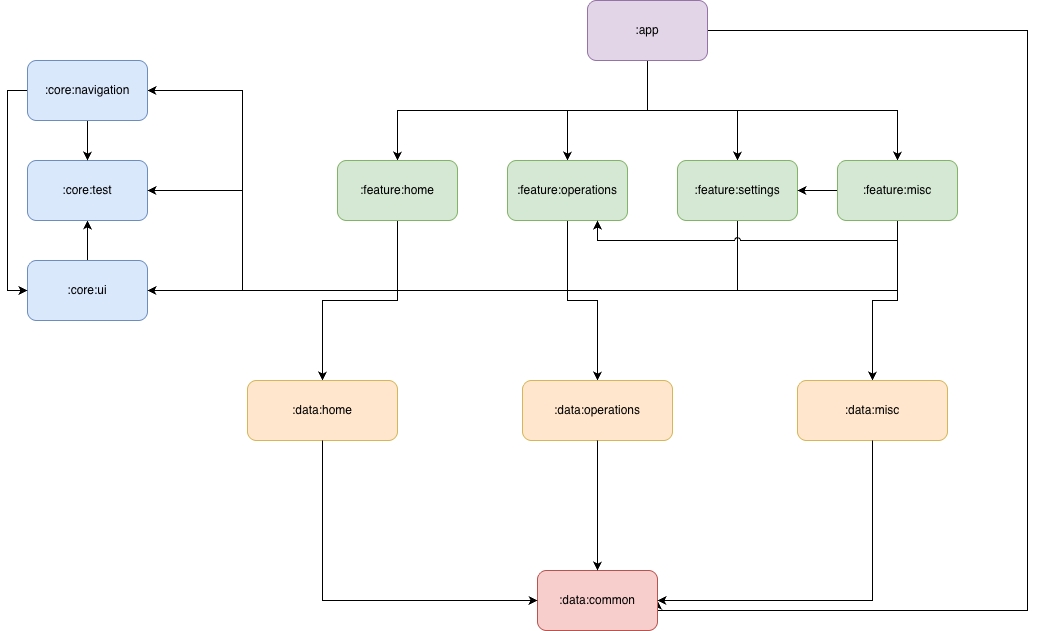

The diagram above was exported from draw.io. Its source (the exported page's mxGraphModel, read from the mxfile embedded in the PNG):
<mxGraphModel dx="1949" dy="861" grid="1" gridSize="10" guides="1" tooltips="1" connect="1" arrows="1" fold="1" page="1" pageScale="1" pageWidth="850" pageHeight="1100" math="0" shadow="0">
  <root>
    <mxCell id="0" />
    <mxCell id="1" parent="0" />
    <mxCell id="k_trjLx1fjwhSlt3sixf-212" edge="1" parent="1" source="k_trjLx1fjwhSlt3sixf-217" style="edgeStyle=orthogonalEdgeStyle;rounded=0;orthogonalLoop=1;jettySize=auto;html=1;entryX=0.5;entryY=0;entryDx=0;entryDy=0;" target="k_trjLx1fjwhSlt3sixf-233">
      <mxGeometry relative="1" as="geometry" />
    </mxCell>
    <mxCell id="k_trjLx1fjwhSlt3sixf-213" edge="1" parent="1" source="k_trjLx1fjwhSlt3sixf-217" style="edgeStyle=orthogonalEdgeStyle;rounded=0;orthogonalLoop=1;jettySize=auto;html=1;entryX=0.5;entryY=0;entryDx=0;entryDy=0;" target="k_trjLx1fjwhSlt3sixf-238">
      <mxGeometry relative="1" as="geometry">
        <Array as="points">
          <mxPoint x="540" y="190" />
          <mxPoint x="790" y="190" />
        </Array>
      </mxGeometry>
    </mxCell>
    <mxCell id="k_trjLx1fjwhSlt3sixf-214" edge="1" parent="1" source="k_trjLx1fjwhSlt3sixf-217" style="edgeStyle=orthogonalEdgeStyle;rounded=0;orthogonalLoop=1;jettySize=auto;html=1;entryX=0.5;entryY=0;entryDx=0;entryDy=0;" target="k_trjLx1fjwhSlt3sixf-231">
      <mxGeometry relative="1" as="geometry" />
    </mxCell>
    <mxCell id="k_trjLx1fjwhSlt3sixf-215" edge="1" parent="1" source="k_trjLx1fjwhSlt3sixf-217" style="edgeStyle=orthogonalEdgeStyle;rounded=0;orthogonalLoop=1;jettySize=auto;html=1;entryX=0.5;entryY=0;entryDx=0;entryDy=0;" target="k_trjLx1fjwhSlt3sixf-225">
      <mxGeometry relative="1" as="geometry">
        <Array as="points">
          <mxPoint x="540" y="190" />
          <mxPoint x="290" y="190" />
        </Array>
      </mxGeometry>
    </mxCell>
    <mxCell id="k_trjLx1fjwhSlt3sixf-216" edge="1" parent="1" source="k_trjLx1fjwhSlt3sixf-217" style="edgeStyle=orthogonalEdgeStyle;rounded=0;orthogonalLoop=1;jettySize=auto;html=1;exitX=1;exitY=0.5;exitDx=0;exitDy=0;entryX=1;entryY=0.5;entryDx=0;entryDy=0;" target="k_trjLx1fjwhSlt3sixf-242">
      <mxGeometry relative="1" as="geometry">
        <Array as="points">
          <mxPoint x="920" y="110" />
          <mxPoint x="920" y="690" />
        </Array>
      </mxGeometry>
    </mxCell>
    <mxCell id="k_trjLx1fjwhSlt3sixf-217" parent="1" style="rounded=1;whiteSpace=wrap;html=1;fillColor=#e1d5e7;strokeColor=#9673a6;" value=":app" vertex="1">
      <mxGeometry height="60" width="120" x="480" y="80" as="geometry" />
    </mxCell>
    <mxCell id="k_trjLx1fjwhSlt3sixf-218" edge="1" parent="1" source="k_trjLx1fjwhSlt3sixf-219" style="edgeStyle=orthogonalEdgeStyle;rounded=0;orthogonalLoop=1;jettySize=auto;html=1;entryX=0.5;entryY=1;entryDx=0;entryDy=0;" target="k_trjLx1fjwhSlt3sixf-220">
      <mxGeometry relative="1" as="geometry" />
    </mxCell>
    <mxCell id="k_trjLx1fjwhSlt3sixf-219" parent="1" style="rounded=1;whiteSpace=wrap;html=1;fillColor=#dae8fc;strokeColor=#6c8ebf;" value=":core:ui" vertex="1">
      <mxGeometry height="60" width="120" x="-80" y="340" as="geometry" />
    </mxCell>
    <mxCell id="k_trjLx1fjwhSlt3sixf-220" parent="1" style="rounded=1;whiteSpace=wrap;html=1;fillColor=#dae8fc;strokeColor=#6c8ebf;" value=":core:test" vertex="1">
      <mxGeometry height="60" width="120" x="-80" y="240" as="geometry" />
    </mxCell>
    <mxCell id="k_trjLx1fjwhSlt3sixf-221" edge="1" parent="1" source="k_trjLx1fjwhSlt3sixf-225" style="edgeStyle=orthogonalEdgeStyle;rounded=0;orthogonalLoop=1;jettySize=auto;html=1;entryX=1;entryY=0.5;entryDx=0;entryDy=0;" target="k_trjLx1fjwhSlt3sixf-219">
      <mxGeometry relative="1" as="geometry">
        <Array as="points">
          <mxPoint x="290" y="370" />
        </Array>
      </mxGeometry>
    </mxCell>
    <mxCell id="k_trjLx1fjwhSlt3sixf-222" edge="1" parent="1" source="k_trjLx1fjwhSlt3sixf-225" style="edgeStyle=orthogonalEdgeStyle;rounded=0;orthogonalLoop=1;jettySize=auto;html=1;entryX=1;entryY=0.5;entryDx=0;entryDy=0;" target="k_trjLx1fjwhSlt3sixf-220">
      <mxGeometry relative="1" as="geometry">
        <Array as="points">
          <mxPoint x="290" y="370" />
          <mxPoint x="135" y="370" />
          <mxPoint x="135" y="270" />
        </Array>
      </mxGeometry>
    </mxCell>
    <mxCell id="k_trjLx1fjwhSlt3sixf-223" edge="1" parent="1" source="k_trjLx1fjwhSlt3sixf-225" style="edgeStyle=orthogonalEdgeStyle;rounded=0;orthogonalLoop=1;jettySize=auto;html=1;entryX=1;entryY=0.5;entryDx=0;entryDy=0;" target="k_trjLx1fjwhSlt3sixf-228">
      <mxGeometry relative="1" as="geometry">
        <Array as="points">
          <mxPoint x="290" y="370" />
          <mxPoint x="135" y="370" />
          <mxPoint x="135" y="170" />
        </Array>
      </mxGeometry>
    </mxCell>
    <mxCell id="k_trjLx1fjwhSlt3sixf-224" edge="1" parent="1" source="k_trjLx1fjwhSlt3sixf-225" style="edgeStyle=orthogonalEdgeStyle;rounded=0;orthogonalLoop=1;jettySize=auto;html=1;entryX=0.5;entryY=0;entryDx=0;entryDy=0;" target="k_trjLx1fjwhSlt3sixf-239">
      <mxGeometry relative="1" as="geometry" />
    </mxCell>
    <mxCell id="k_trjLx1fjwhSlt3sixf-225" parent="1" style="rounded=1;whiteSpace=wrap;html=1;fillColor=#d5e8d4;strokeColor=#82b366;" value=":feature:home" vertex="1">
      <mxGeometry height="60" width="120" x="230" y="240" as="geometry" />
    </mxCell>
    <mxCell id="k_trjLx1fjwhSlt3sixf-226" edge="1" parent="1" source="k_trjLx1fjwhSlt3sixf-228" style="edgeStyle=orthogonalEdgeStyle;rounded=0;orthogonalLoop=1;jettySize=auto;html=1;entryX=0;entryY=0.5;entryDx=0;entryDy=0;" target="k_trjLx1fjwhSlt3sixf-219">
      <mxGeometry relative="1" as="geometry">
        <Array as="points">
          <mxPoint x="-100" y="170" />
          <mxPoint x="-100" y="370" />
        </Array>
      </mxGeometry>
    </mxCell>
    <mxCell id="k_trjLx1fjwhSlt3sixf-227" edge="1" parent="1" source="k_trjLx1fjwhSlt3sixf-228" style="edgeStyle=orthogonalEdgeStyle;rounded=0;orthogonalLoop=1;jettySize=auto;html=1;entryX=0.5;entryY=0;entryDx=0;entryDy=0;" target="k_trjLx1fjwhSlt3sixf-220">
      <mxGeometry relative="1" as="geometry" />
    </mxCell>
    <mxCell id="k_trjLx1fjwhSlt3sixf-228" parent="1" style="rounded=1;whiteSpace=wrap;html=1;fillColor=#dae8fc;strokeColor=#6c8ebf;" value=":core:navigation" vertex="1">
      <mxGeometry height="60" width="120" x="-80" y="140" as="geometry" />
    </mxCell>
    <mxCell id="k_trjLx1fjwhSlt3sixf-229" edge="1" parent="1" source="k_trjLx1fjwhSlt3sixf-231" style="edgeStyle=orthogonalEdgeStyle;rounded=0;orthogonalLoop=1;jettySize=auto;html=1;entryX=1;entryY=0.5;entryDx=0;entryDy=0;" target="k_trjLx1fjwhSlt3sixf-219">
      <mxGeometry relative="1" as="geometry">
        <Array as="points">
          <mxPoint x="460" y="370" />
        </Array>
      </mxGeometry>
    </mxCell>
    <mxCell id="k_trjLx1fjwhSlt3sixf-230" edge="1" parent="1" source="k_trjLx1fjwhSlt3sixf-231" style="edgeStyle=orthogonalEdgeStyle;rounded=0;orthogonalLoop=1;jettySize=auto;html=1;entryX=0.5;entryY=0;entryDx=0;entryDy=0;" target="k_trjLx1fjwhSlt3sixf-240">
      <mxGeometry relative="1" as="geometry" />
    </mxCell>
    <mxCell id="k_trjLx1fjwhSlt3sixf-231" parent="1" style="rounded=1;whiteSpace=wrap;html=1;fillColor=#d5e8d4;strokeColor=#82b366;" value=":feature:operations" vertex="1">
      <mxGeometry height="60" width="120" x="400" y="240" as="geometry" />
    </mxCell>
    <mxCell id="k_trjLx1fjwhSlt3sixf-232" edge="1" parent="1" source="k_trjLx1fjwhSlt3sixf-233" style="edgeStyle=orthogonalEdgeStyle;rounded=0;orthogonalLoop=1;jettySize=auto;html=1;entryX=1;entryY=0.5;entryDx=0;entryDy=0;" target="k_trjLx1fjwhSlt3sixf-219">
      <mxGeometry relative="1" as="geometry">
        <Array as="points">
          <mxPoint x="630" y="370" />
        </Array>
      </mxGeometry>
    </mxCell>
    <mxCell id="k_trjLx1fjwhSlt3sixf-233" parent="1" style="rounded=1;whiteSpace=wrap;html=1;fillColor=#d5e8d4;strokeColor=#82b366;" value=":feature:settings" vertex="1">
      <mxGeometry height="60" width="120" x="570" y="240" as="geometry" />
    </mxCell>
    <mxCell id="k_trjLx1fjwhSlt3sixf-234" edge="1" parent="1" source="k_trjLx1fjwhSlt3sixf-238" style="edgeStyle=orthogonalEdgeStyle;rounded=0;orthogonalLoop=1;jettySize=auto;html=1;entryX=1;entryY=0.5;entryDx=0;entryDy=0;" target="k_trjLx1fjwhSlt3sixf-219">
      <mxGeometry relative="1" as="geometry">
        <Array as="points">
          <mxPoint x="790" y="370" />
        </Array>
      </mxGeometry>
    </mxCell>
    <mxCell id="k_trjLx1fjwhSlt3sixf-235" edge="1" parent="1" source="k_trjLx1fjwhSlt3sixf-238" style="edgeStyle=orthogonalEdgeStyle;rounded=0;orthogonalLoop=1;jettySize=auto;html=1;entryX=1;entryY=0.5;entryDx=0;entryDy=0;" target="k_trjLx1fjwhSlt3sixf-233">
      <mxGeometry relative="1" as="geometry" />
    </mxCell>
    <mxCell id="k_trjLx1fjwhSlt3sixf-236" edge="1" parent="1" source="k_trjLx1fjwhSlt3sixf-238" style="edgeStyle=orthogonalEdgeStyle;rounded=0;orthogonalLoop=1;jettySize=auto;html=1;entryX=0.75;entryY=1;entryDx=0;entryDy=0;jumpStyle=arc;" target="k_trjLx1fjwhSlt3sixf-231">
      <mxGeometry relative="1" as="geometry">
        <Array as="points">
          <mxPoint x="790" y="320" />
          <mxPoint x="490" y="320" />
        </Array>
      </mxGeometry>
    </mxCell>
    <mxCell id="k_trjLx1fjwhSlt3sixf-237" edge="1" parent="1" source="k_trjLx1fjwhSlt3sixf-238" style="edgeStyle=orthogonalEdgeStyle;rounded=0;orthogonalLoop=1;jettySize=auto;html=1;entryX=0.5;entryY=0;entryDx=0;entryDy=0;" target="k_trjLx1fjwhSlt3sixf-241">
      <mxGeometry relative="1" as="geometry" />
    </mxCell>
    <mxCell id="k_trjLx1fjwhSlt3sixf-238" parent="1" style="rounded=1;whiteSpace=wrap;html=1;fillColor=#d5e8d4;strokeColor=#82b366;" value=":feature:misc" vertex="1">
      <mxGeometry height="60" width="120" x="730" y="240" as="geometry" />
    </mxCell>
    <mxCell id="k_trjLx1fjwhSlt3sixf-239" parent="1" style="rounded=1;whiteSpace=wrap;html=1;fillColor=#FFE6CC;strokeColor=#d6b656;" value=":data:home" vertex="1">
      <mxGeometry height="60" width="150" x="140" y="460" as="geometry" />
    </mxCell>
    <mxCell id="k_trjLx1fjwhSlt3sixf-240" parent="1" style="rounded=1;whiteSpace=wrap;html=1;fillColor=#FFE6CC;strokeColor=#d6b656;" value=":data:operations" vertex="1">
      <mxGeometry height="60" width="150" x="415" y="460" as="geometry" />
    </mxCell>
    <mxCell id="k_trjLx1fjwhSlt3sixf-241" parent="1" style="rounded=1;whiteSpace=wrap;html=1;fillColor=#FFE6CC;strokeColor=#d6b656;" value=":data:misc" vertex="1">
      <mxGeometry height="60" width="150" x="690" y="460" as="geometry" />
    </mxCell>
    <mxCell id="k_trjLx1fjwhSlt3sixf-242" parent="1" style="rounded=1;whiteSpace=wrap;html=1;fillColor=#f8cecc;strokeColor=#b85450;" value=":data:common" vertex="1">
      <mxGeometry height="60" width="120" x="430" y="650" as="geometry" />
    </mxCell>
    <mxCell id="k_trjLx1fjwhSlt3sixf-243" edge="1" parent="1" source="k_trjLx1fjwhSlt3sixf-239" style="edgeStyle=orthogonalEdgeStyle;rounded=0;orthogonalLoop=1;jettySize=auto;html=1;exitX=0.5;exitY=1;exitDx=0;exitDy=0;entryX=0;entryY=0.5;entryDx=0;entryDy=0;" target="k_trjLx1fjwhSlt3sixf-242">
      <mxGeometry relative="1" as="geometry">
        <Array as="points">
          <mxPoint x="215" y="600" />
          <mxPoint x="215" y="680" />
        </Array>
      </mxGeometry>
    </mxCell>
    <mxCell id="k_trjLx1fjwhSlt3sixf-244" edge="1" parent="1" source="k_trjLx1fjwhSlt3sixf-240" style="edgeStyle=orthogonalEdgeStyle;rounded=0;orthogonalLoop=1;jettySize=auto;html=1;entryX=0.5;entryY=0;entryDx=0;entryDy=0;" target="k_trjLx1fjwhSlt3sixf-242">
      <mxGeometry relative="1" as="geometry" />
    </mxCell>
    <mxCell id="k_trjLx1fjwhSlt3sixf-245" edge="1" parent="1" source="k_trjLx1fjwhSlt3sixf-241" style="edgeStyle=orthogonalEdgeStyle;rounded=0;orthogonalLoop=1;jettySize=auto;html=1;exitX=0.5;exitY=1;exitDx=0;exitDy=0;entryX=1;entryY=0.5;entryDx=0;entryDy=0;" target="k_trjLx1fjwhSlt3sixf-242">
      <mxGeometry relative="1" as="geometry">
        <Array as="points">
          <mxPoint x="765" y="600" />
          <mxPoint x="765" y="680" />
        </Array>
      </mxGeometry>
    </mxCell>
  </root>
</mxGraphModel>